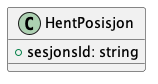

The diagram above was rendered by PlantUML. Its source (embedded in the PNG):
@startuml

class HentPosisjon {
    +sesjonsId: string
}

@enduml